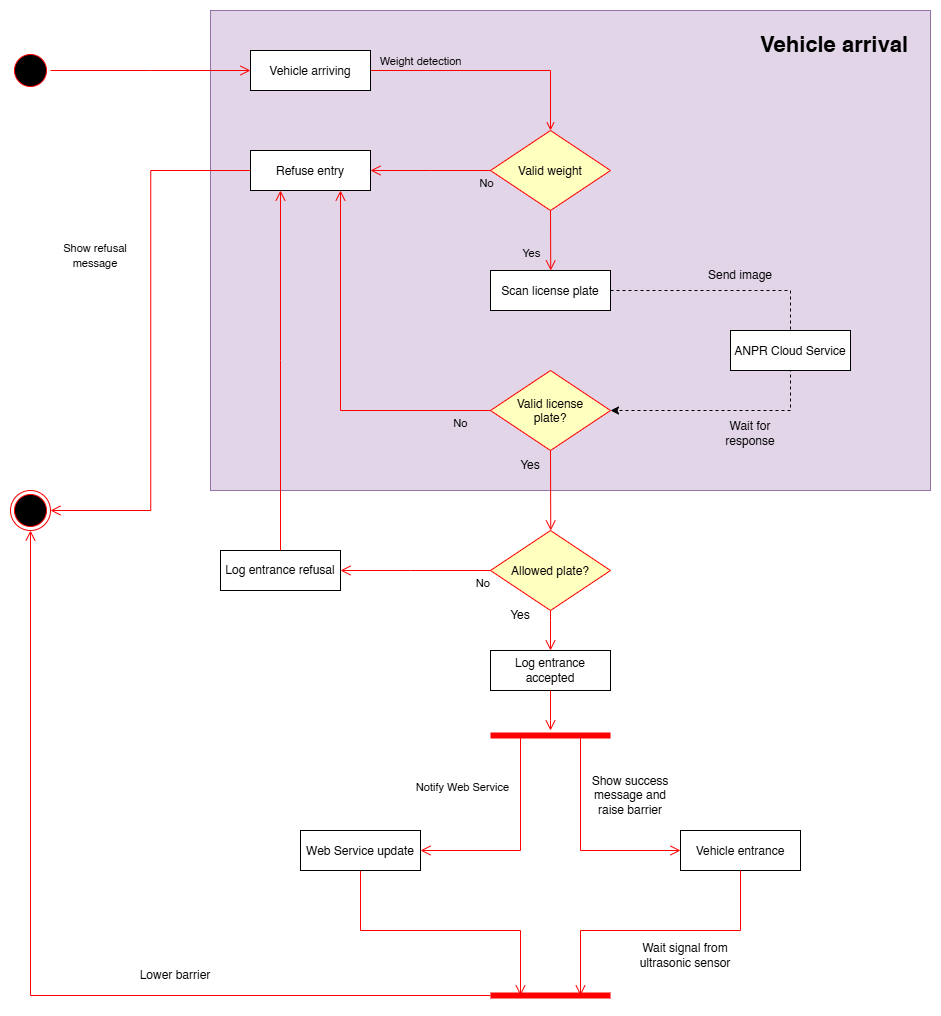

The diagram above was exported from draw.io. Its source (the exported page's mxGraphModel, read from the mxfile embedded in the PNG):
<mxGraphModel dx="1601" dy="659" grid="1" gridSize="10" guides="1" tooltips="1" connect="1" arrows="1" fold="1" page="1" pageScale="1" pageWidth="1000" pageHeight="1080" math="0" shadow="0">
  <root>
    <mxCell id="0" />
    <mxCell id="1" parent="0" />
    <mxCell id="VSTTu7S-GF7q4gMyIxoV-66" parent="1" style="rounded=0;fillColor=#e1d5e7;strokeColor=#9673a6;align=right;spacing=16;labelPosition=center;verticalLabelPosition=middle;verticalAlign=top;html=1;whiteSpace=wrap;fontSize=22;fontStyle=1;spacingLeft=0;spacingBottom=0;spacingRight=6;" value="Vehicle arrival" vertex="1">
      <mxGeometry height="480" width="720" x="240" y="40" as="geometry" />
    </mxCell>
    <mxCell id="GuWnp6WcWI_i1WKmwjPr-24" parent="1" style="ellipse;shape=startState;fillColor=#000000;strokeColor=#ff0000;" value="" vertex="1">
      <mxGeometry height="40" width="40" x="40" y="80" as="geometry" />
    </mxCell>
    <mxCell id="GuWnp6WcWI_i1WKmwjPr-25" edge="1" parent="1" source="GuWnp6WcWI_i1WKmwjPr-24" style="edgeStyle=elbowEdgeStyle;elbow=horizontal;verticalAlign=bottom;endArrow=open;endSize=8;strokeColor=#FF0000;endFill=1;rounded=0;entryX=0;entryY=0.5;entryDx=0;entryDy=0;" target="VSTTu7S-GF7q4gMyIxoV-58" value="">
      <mxGeometry x="264.5" y="168" as="geometry">
        <mxPoint x="160" y="100" as="targetPoint" />
      </mxGeometry>
    </mxCell>
    <mxCell id="GuWnp6WcWI_i1WKmwjPr-48" parent="1" style="shape=line;html=1;strokeWidth=6;strokeColor=#ff0000;rotation=-180;" value="" vertex="1">
      <mxGeometry height="10" width="120" x="520" y="1020" as="geometry" />
    </mxCell>
    <mxCell id="GuWnp6WcWI_i1WKmwjPr-50" edge="1" parent="1" source="GuWnp6WcWI_i1WKmwjPr-48" style="edgeStyle=orthogonalEdgeStyle;html=1;verticalAlign=bottom;endArrow=open;endSize=8;strokeColor=#ff0000;rounded=0;entryX=0.5;entryY=1;entryDx=0;entryDy=0;" target="VSTTu7S-GF7q4gMyIxoV-68" value="">
      <mxGeometry relative="1" as="geometry">
        <Array as="points" />
        <mxPoint x="320" y="1030" as="sourcePoint" />
        <mxPoint x="300" y="1160" as="targetPoint" />
      </mxGeometry>
    </mxCell>
    <mxCell id="GuWnp6WcWI_i1WKmwjPr-51" edge="1" parent="1" source="GuWnp6WcWI_i1WKmwjPr-5" style="edgeStyle=orthogonalEdgeStyle;html=1;verticalAlign=bottom;endArrow=open;endSize=8;strokeColor=#ff0000;rounded=0;exitX=0.5;exitY=1;exitDx=0;exitDy=0;entryX=0.75;entryY=0.5;entryDx=0;entryDy=0;entryPerimeter=0;" target="GuWnp6WcWI_i1WKmwjPr-48" value="">
      <mxGeometry relative="1" as="geometry">
        <Array as="points" />
        <mxPoint x="320" y="950" as="sourcePoint" />
        <mxPoint x="270" y="1190" as="targetPoint" />
      </mxGeometry>
    </mxCell>
    <mxCell id="GuWnp6WcWI_i1WKmwjPr-4" edge="1" parent="1" source="GuWnp6WcWI_i1WKmwjPr-3" style="edgeStyle=elbowEdgeStyle;elbow=horizontal;verticalAlign=bottom;endArrow=open;endSize=8;strokeColor=#FF0000;endFill=1;rounded=0;entryX=1;entryY=0.5;entryDx=0;entryDy=0;exitX=0;exitY=0.5;exitDx=0;exitDy=0;" target="VSTTu7S-GF7q4gMyIxoV-68" value="">
      <mxGeometry x="104.5" y="128" as="geometry">
        <mxPoint x="140" y="170" as="sourcePoint" />
        <mxPoint x="220" y="120" as="targetPoint" />
      </mxGeometry>
    </mxCell>
    <mxCell id="GuWnp6WcWI_i1WKmwjPr-3" parent="1" style="" value="Refuse entry" vertex="1">
      <mxGeometry height="40" width="120" x="280" y="180" as="geometry" />
    </mxCell>
    <mxCell id="GuWnp6WcWI_i1WKmwjPr-5" parent="1" style="" value="Web Service update" vertex="1">
      <mxGeometry height="40" width="120" x="330" y="860" as="geometry" />
    </mxCell>
    <mxCell id="VSTTu7S-GF7q4gMyIxoV-61" edge="1" parent="1" source="VSTTu7S-GF7q4gMyIxoV-24" style="edgeStyle=orthogonalEdgeStyle;rounded=0;orthogonalLoop=1;jettySize=auto;html=1;exitX=1;exitY=0.5;exitDx=0;exitDy=0;entryX=1;entryY=0.5;entryDx=0;entryDy=0;dashed=1;" target="VSTTu7S-GF7q4gMyIxoV-29">
      <mxGeometry relative="1" as="geometry">
        <Array as="points">
          <mxPoint x="820" y="320" />
          <mxPoint x="820" y="440" />
        </Array>
      </mxGeometry>
    </mxCell>
    <mxCell id="VSTTu7S-GF7q4gMyIxoV-24" parent="1" style="" value="Scan license plate" vertex="1">
      <mxGeometry height="40" width="120" x="520" y="300" as="geometry" />
    </mxCell>
    <mxCell id="VSTTu7S-GF7q4gMyIxoV-26" parent="1" style="rhombus;fillColor=#ffffc0;strokeColor=#ff0000;" value="Valid weight" vertex="1">
      <mxGeometry height="80" width="120" x="520" y="160" as="geometry" />
    </mxCell>
    <mxCell id="VSTTu7S-GF7q4gMyIxoV-27" edge="1" parent="1" source="VSTTu7S-GF7q4gMyIxoV-26" style="edgeStyle=elbowEdgeStyle;elbow=horizontal;align=left;verticalAlign=top;endArrow=open;endSize=8;strokeColor=#FF0000;endFill=1;rounded=0;exitX=0.5;exitY=1;exitDx=0;exitDy=0;entryX=0.5;entryY=0;entryDx=0;entryDy=0;labelBackgroundColor=none;" target="VSTTu7S-GF7q4gMyIxoV-24" value="Yes">
      <mxGeometry relative="1" y="-30" as="geometry">
        <mxPoint as="offset" />
        <mxPoint x="540" y="280" as="targetPoint" />
      </mxGeometry>
    </mxCell>
    <mxCell id="VSTTu7S-GF7q4gMyIxoV-29" parent="1" style="rhombus;fillColor=#ffffc0;strokeColor=#ff0000;spacingTop=0;" value="Valid license&#10;plate?" vertex="1">
      <mxGeometry height="80" width="120" x="520" y="400" as="geometry" />
    </mxCell>
    <mxCell id="VSTTu7S-GF7q4gMyIxoV-31" parent="1" style="shape=line;html=1;strokeWidth=6;strokeColor=#ff0000;" value="" vertex="1">
      <mxGeometry height="10" width="120" x="520" y="760" as="geometry" />
    </mxCell>
    <mxCell id="VSTTu7S-GF7q4gMyIxoV-36" edge="1" parent="1" source="VSTTu7S-GF7q4gMyIxoV-26" style="edgeStyle=elbowEdgeStyle;elbow=horizontal;align=left;verticalAlign=top;endArrow=open;endSize=8;strokeColor=#FF0000;endFill=1;rounded=0;exitX=0;exitY=0.5;exitDx=0;exitDy=0;entryX=1;entryY=0.5;entryDx=0;entryDy=0;labelBackgroundColor=none;" target="GuWnp6WcWI_i1WKmwjPr-3" value="No">
      <mxGeometry relative="1" x="-0.7909" as="geometry">
        <mxPoint as="offset" />
        <mxPoint x="590" y="355" as="sourcePoint" />
        <mxPoint x="320" y="200" as="targetPoint" />
      </mxGeometry>
    </mxCell>
    <mxCell id="VSTTu7S-GF7q4gMyIxoV-38" edge="1" parent="1" source="VSTTu7S-GF7q4gMyIxoV-29" style="edgeStyle=elbowEdgeStyle;elbow=horizontal;align=left;verticalAlign=top;endArrow=open;endSize=8;strokeColor=#FF0000;endFill=1;rounded=0;exitX=0;exitY=0.5;exitDx=0;exitDy=0;entryX=0.75;entryY=1;entryDx=0;entryDy=0;labelBackgroundColor=none;" target="GuWnp6WcWI_i1WKmwjPr-3" value="No">
      <mxGeometry relative="1" x="-0.7909" as="geometry">
        <mxPoint as="offset" />
        <Array as="points">
          <mxPoint x="370" y="330" />
          <mxPoint x="242" y="290" />
          <mxPoint x="254" y="387" />
        </Array>
        <mxPoint x="455" y="457" as="sourcePoint" />
        <mxPoint x="260" y="220" as="targetPoint" />
      </mxGeometry>
    </mxCell>
    <mxCell id="VSTTu7S-GF7q4gMyIxoV-39" edge="1" parent="1" source="VSTTu7S-GF7q4gMyIxoV-29" style="edgeStyle=elbowEdgeStyle;elbow=horizontal;align=left;verticalAlign=top;endArrow=open;endSize=8;strokeColor=#FF0000;endFill=1;rounded=0;exitX=0.5;exitY=1;exitDx=0;exitDy=0;entryX=0.5;entryY=0;entryDx=0;entryDy=0;" target="a2qOsTFMd7nPhA7LH_Hg-2" value="">
      <mxGeometry relative="1" x="0.2308" y="-10" as="geometry">
        <mxPoint as="offset" />
        <Array as="points" />
        <mxPoint x="540" y="490" as="sourcePoint" />
        <mxPoint x="540" y="530" as="targetPoint" />
      </mxGeometry>
    </mxCell>
    <mxCell id="VSTTu7S-GF7q4gMyIxoV-40" edge="1" parent="1" source="VSTTu7S-GF7q4gMyIxoV-31" style="edgeStyle=orthogonalEdgeStyle;html=1;verticalAlign=bottom;endArrow=open;endSize=8;strokeColor=#ff0000;rounded=0;exitX=0.25;exitY=0.5;exitDx=0;exitDy=0;exitPerimeter=0;" value="">
      <mxGeometry relative="1" as="geometry">
        <Array as="points">
          <mxPoint x="550" y="880" />
        </Array>
        <mxPoint x="620" y="805" as="sourcePoint" />
        <mxPoint x="450" y="880" as="targetPoint" />
      </mxGeometry>
    </mxCell>
    <mxCell id="VSTTu7S-GF7q4gMyIxoV-41" connectable="0" parent="VSTTu7S-GF7q4gMyIxoV-40" style="edgeLabel;html=1;align=center;verticalAlign=middle;resizable=0;points=[];" value="Notify Web Service" vertex="1">
      <mxGeometry relative="1" x="-0.4602" as="geometry">
        <mxPoint x="-59" y="-6" as="offset" />
      </mxGeometry>
    </mxCell>
    <mxCell id="VSTTu7S-GF7q4gMyIxoV-42" edge="1" parent="1" source="VSTTu7S-GF7q4gMyIxoV-31" style="edgeStyle=orthogonalEdgeStyle;html=1;verticalAlign=bottom;endArrow=open;endSize=8;strokeColor=#ff0000;rounded=0;exitX=0.75;exitY=0.5;exitDx=0;exitDy=0;exitPerimeter=0;entryX=0;entryY=0.5;entryDx=0;entryDy=0;" target="VSTTu7S-GF7q4gMyIxoV-49" value="">
      <mxGeometry relative="1" as="geometry">
        <Array as="points">
          <mxPoint x="610" y="880" />
        </Array>
        <mxPoint x="590" y="845" as="sourcePoint" />
        <mxPoint x="800" y="880" as="targetPoint" />
      </mxGeometry>
    </mxCell>
    <mxCell id="VSTTu7S-GF7q4gMyIxoV-49" parent="1" style="" value="Vehicle entrance" vertex="1">
      <mxGeometry height="40" width="120" x="710" y="860" as="geometry" />
    </mxCell>
    <mxCell id="VSTTu7S-GF7q4gMyIxoV-56" edge="1" parent="1" source="VSTTu7S-GF7q4gMyIxoV-58" style="endArrow=open;strokeColor=#FF0000;endFill=1;rounded=0;entryX=0.5;entryY=0;entryDx=0;entryDy=0;exitX=1;exitY=0.5;exitDx=0;exitDy=0;" value="">
      <mxGeometry relative="1" as="geometry">
        <Array as="points">
          <mxPoint x="580" y="100" />
        </Array>
        <mxPoint x="360" y="100" as="sourcePoint" />
        <mxPoint x="580" y="160" as="targetPoint" />
      </mxGeometry>
    </mxCell>
    <mxCell id="VSTTu7S-GF7q4gMyIxoV-57" connectable="0" parent="VSTTu7S-GF7q4gMyIxoV-56" style="edgeLabel;html=1;align=center;verticalAlign=middle;resizable=0;points=[];labelBackgroundColor=none;" value="Weight detection" vertex="1">
      <mxGeometry relative="1" x="-0.35" y="-2" as="geometry">
        <mxPoint x="-28" y="-12" as="offset" />
      </mxGeometry>
    </mxCell>
    <mxCell id="VSTTu7S-GF7q4gMyIxoV-58" parent="1" style="" value="Vehicle arriving" vertex="1">
      <mxGeometry height="40" width="120" x="280" y="80" as="geometry" />
    </mxCell>
    <mxCell id="VSTTu7S-GF7q4gMyIxoV-68" parent="1" style="ellipse;shape=endState;fillColor=#000000;strokeColor=#ff0000" value="" vertex="1">
      <mxGeometry height="40" width="40" x="40" y="520" as="geometry" />
    </mxCell>
    <mxCell id="H-DfSCQPZ3yeD-7KSIcW-1" parent="1" style="" value="ANPR Cloud Service" vertex="1">
      <mxGeometry height="40" width="120" x="760" y="360" as="geometry" />
    </mxCell>
    <mxCell id="H-DfSCQPZ3yeD-7KSIcW-2" parent="1" style="text;html=1;whiteSpace=wrap;strokeColor=none;fillColor=none;align=center;verticalAlign=middle;rounded=0;" value="Send image" vertex="1">
      <mxGeometry height="30" width="80" x="730" y="290" as="geometry" />
    </mxCell>
    <mxCell id="H-DfSCQPZ3yeD-7KSIcW-3" parent="1" style="text;html=1;whiteSpace=wrap;strokeColor=none;fillColor=none;align=center;verticalAlign=middle;rounded=0;" value="Wait for response" vertex="1">
      <mxGeometry height="30" width="90" x="735" y="448" as="geometry" />
    </mxCell>
    <mxCell id="H-DfSCQPZ3yeD-7KSIcW-7" edge="1" parent="1" source="VSTTu7S-GF7q4gMyIxoV-49" style="edgeStyle=orthogonalEdgeStyle;html=1;verticalAlign=bottom;endArrow=open;endSize=8;strokeColor=#ff0000;rounded=0;exitX=0.5;exitY=1;exitDx=0;exitDy=0;entryX=0.25;entryY=0.5;entryDx=0;entryDy=0;entryPerimeter=0;" target="GuWnp6WcWI_i1WKmwjPr-48" value="">
      <mxGeometry relative="1" as="geometry">
        <Array as="points" />
        <mxPoint x="770" y="980" as="sourcePoint" />
        <mxPoint x="960" y="1105" as="targetPoint" />
      </mxGeometry>
    </mxCell>
    <mxCell id="H-DfSCQPZ3yeD-7KSIcW-8" parent="1" style="text;html=1;whiteSpace=wrap;strokeColor=none;fillColor=none;align=center;verticalAlign=middle;rounded=0;" value="Wait signal from ultrasonic sensor" vertex="1">
      <mxGeometry height="30" width="130" x="650" y="970" as="geometry" />
    </mxCell>
    <mxCell id="H-DfSCQPZ3yeD-7KSIcW-9" parent="1" style="text;html=1;whiteSpace=wrap;strokeColor=none;fillColor=none;align=center;verticalAlign=middle;rounded=0;" value="Lower barrier" vertex="1">
      <mxGeometry height="30" width="170" x="120" y="990" as="geometry" />
    </mxCell>
    <mxCell id="H-DfSCQPZ3yeD-7KSIcW-10" parent="1" style="text;html=1;whiteSpace=wrap;strokeColor=none;fillColor=none;align=center;verticalAlign=middle;rounded=0;" value="&lt;span style=&quot;font-size: 11px; text-wrap-mode: nowrap;&quot;&gt;Show refusal &lt;br&gt;message&lt;/span&gt;" vertex="1">
      <mxGeometry height="30" width="70" x="90" y="270" as="geometry" />
    </mxCell>
    <mxCell id="H-DfSCQPZ3yeD-7KSIcW-11" parent="1" style="text;html=1;whiteSpace=wrap;strokeColor=none;fillColor=none;align=center;verticalAlign=middle;rounded=0;" value="Show success message and raise barrier" vertex="1">
      <mxGeometry height="30" width="80" x="620" y="810" as="geometry" />
    </mxCell>
    <mxCell id="a2qOsTFMd7nPhA7LH_Hg-2" parent="1" style="rhombus;fillColor=#ffffc0;strokeColor=#ff0000;spacingTop=0;" value="Allowed plate?" vertex="1">
      <mxGeometry height="80" width="120" x="520" y="560" as="geometry" />
    </mxCell>
    <mxCell id="a2qOsTFMd7nPhA7LH_Hg-6" parent="1" style="text;html=1;whiteSpace=wrap;strokeColor=none;fillColor=none;align=center;verticalAlign=middle;rounded=0;" value="Yes" vertex="1">
      <mxGeometry height="30" width="60" x="530" y="480" as="geometry" />
    </mxCell>
    <mxCell id="a2qOsTFMd7nPhA7LH_Hg-7" parent="1" style="text;html=1;whiteSpace=wrap;strokeColor=none;fillColor=none;align=center;verticalAlign=middle;rounded=0;" value="Yes" vertex="1">
      <mxGeometry height="30" width="60" x="520" y="630" as="geometry" />
    </mxCell>
    <mxCell id="VSTTu7S-GF7q4gMyIxoV-70" parent="1" style="rounded=0;whiteSpace=wrap;html=1;" value="Log entrance refusal&lt;span style=&quot;color: rgba(0, 0, 0, 0); font-family: monospace; font-size: 0px; text-align: start; text-wrap-mode: nowrap;&quot;&gt;%3CmxGraphModel%3E%3Croot%3E%3CmxCell%20id%3D%220%22%2F%3E%3CmxCell%20id%3D%221%22%20parent%3D%220%22%2F%3E%3CmxCell%20id%3D%222%22%20edge%3D%221%22%20parent%3D%221%22%20style%3D%22edgeStyle%3DelbowEdgeStyle%3Belbow%3Dhorizontal%3Balign%3Dleft%3BverticalAlign%3Dtop%3BendArrow%3Dopen%3BendSize%3D8%3BstrokeColor%3D%23FF0000%3BendFill%3D1%3Brounded%3D0%3BexitX%3D0%3BexitY%3D0.5%3BexitDx%3D0%3BexitDy%3D0%3BentryX%3D0.75%3BentryY%3D1%3BentryDx%3D0%3BentryDy%3D0%3BlabelBackgroundColor%3Dnone%3B%22%20value%3D%22No%22%3E%3CmxGeometry%20relative%3D%221%22%20x%3D%22-0.7909%22%20as%3D%22geometry%22%3E%3CmxPoint%20as%3D%22offset%22%2F%3E%3CArray%20as%3D%22points%22%3E%3CmxPoint%20x%3D%22370%22%20y%3D%22370%22%2F%3E%3CmxPoint%20x%3D%22242%22%20y%3D%22330%22%2F%3E%3CmxPoint%20x%3D%22254%22%20y%3D%22427%22%2F%3E%3C%2FArray%3E%3CmxPoint%20x%3D%22520%22%20y%3D%22480%22%20as%3D%22sourcePoint%22%2F%3E%3CmxPoint%20x%3D%22370%22%20y%3D%22260%22%20as%3D%22targetPoint%22%2F%3E%3C%2FmxGeometry%3E%3C%2FmxCell%3E%3C%2Froot%3E%3C%2FmxGraphModel%3E&lt;/span&gt;" vertex="1">
      <mxGeometry height="40" width="120" x="250" y="580" as="geometry" />
    </mxCell>
    <mxCell id="a2qOsTFMd7nPhA7LH_Hg-9" edge="1" parent="1" source="a2qOsTFMd7nPhA7LH_Hg-2" style="edgeStyle=elbowEdgeStyle;elbow=horizontal;align=left;verticalAlign=top;endArrow=open;endSize=8;strokeColor=#FF0000;endFill=1;rounded=0;exitX=0;exitY=0.5;exitDx=0;exitDy=0;entryX=1;entryY=0.5;entryDx=0;entryDy=0;labelBackgroundColor=none;" target="VSTTu7S-GF7q4gMyIxoV-70" value="No">
      <mxGeometry relative="1" x="-0.7909" as="geometry">
        <mxPoint as="offset" />
        <Array as="points">
          <mxPoint x="440" y="590" />
          <mxPoint x="430" y="500" />
          <mxPoint x="442" y="597" />
        </Array>
        <mxPoint x="708" y="650" as="sourcePoint" />
        <mxPoint x="558" y="430" as="targetPoint" />
      </mxGeometry>
    </mxCell>
    <mxCell id="a2qOsTFMd7nPhA7LH_Hg-10" edge="1" parent="1" source="VSTTu7S-GF7q4gMyIxoV-70" style="edgeStyle=elbowEdgeStyle;elbow=horizontal;align=left;verticalAlign=top;endArrow=open;endSize=8;strokeColor=#FF0000;endFill=1;rounded=0;exitX=0.5;exitY=0;exitDx=0;exitDy=0;entryX=0.25;entryY=1;entryDx=0;entryDy=0;labelBackgroundColor=none;" target="GuWnp6WcWI_i1WKmwjPr-3" value="">
      <mxGeometry relative="1" x="-0.7909" as="geometry">
        <mxPoint as="offset" />
        <Array as="points">
          <mxPoint x="310" y="390" />
          <mxPoint x="330" y="570" />
          <mxPoint x="342" y="667" />
        </Array>
        <mxPoint x="608" y="720" as="sourcePoint" />
        <mxPoint x="458" y="500" as="targetPoint" />
      </mxGeometry>
    </mxCell>
    <mxCell id="a2qOsTFMd7nPhA7LH_Hg-11" parent="1" style="rounded=0;whiteSpace=wrap;html=1;" value="Log entrance accepted&lt;span style=&quot;color: rgba(0, 0, 0, 0); font-family: monospace; font-size: 0px; text-align: start; text-wrap-mode: nowrap;&quot;&gt;%3CmxGraphModel%3E%3Croot%3E%3CmxCell%20id%3D%220%22%2F%3E%3CmxCell%20id%3D%221%22%20parent%3D%220%22%2F%3E%3CmxCell%20id%3D%222%22%20edge%3D%221%22%20parent%3D%221%22%20style%3D%22edgeStyle%3DelbowEdgeStyle%3Belbow%3Dhorizontal%3Balign%3Dleft%3BverticalAlign%3Dtop%3BendArrow%3Dopen%3BendSize%3D8%3BstrokeColor%3D%23FF0000%3BendFill%3D1%3Brounded%3D0%3BexitX%3D0%3BexitY%3D0.5%3BexitDx%3D0%3BexitDy%3D0%3BentryX%3D0.75%3BentryY%3D1%3BentryDx%3D0%3BentryDy%3D0%3BlabelBackgroundColor%3Dnone%3B%22%20value%3D%22No%22%3E%3CmxGeometry%20relative%3D%221%22%20x%3D%22-0.7909%22%20as%3D%22geometry%22%3E%3CmxPoint%20as%3D%22offset%22%2F%3E%3CArray%20as%3D%22points%22%3E%3CmxPoint%20x%3D%22370%22%20y%3D%22370%22%2F%3E%3CmxPoint%20x%3D%22242%22%20y%3D%22330%22%2F%3E%3CmxPoint%20x%3D%22254%22%20y%3D%22427%22%2F%3E%3C%2FArray%3E%3CmxPoint%20x%3D%22520%22%20y%3D%22480%22%20as%3D%22sourcePoint%22%2F%3E%3CmxPoint%20x%3D%22370%22%20y%3D%22260%22%20as%3D%22targetPoint%22%2F%3E%3C%2FmxGeometry%3E%3C%2FmxCell%3E%3C%2Froot%3E%3C%2FmxGraphModel%3E&lt;/span&gt;" vertex="1">
      <mxGeometry height="40" width="120" x="520" y="680" as="geometry" />
    </mxCell>
    <mxCell id="a2qOsTFMd7nPhA7LH_Hg-12" edge="1" parent="1" source="a2qOsTFMd7nPhA7LH_Hg-2" style="edgeStyle=elbowEdgeStyle;elbow=horizontal;align=left;verticalAlign=top;endArrow=open;endSize=8;strokeColor=#FF0000;endFill=1;rounded=0;exitX=0.5;exitY=1;exitDx=0;exitDy=0;entryX=0.5;entryY=0;entryDx=0;entryDy=0;labelBackgroundColor=none;" target="a2qOsTFMd7nPhA7LH_Hg-11" value="">
      <mxGeometry relative="1" x="-0.7909" as="geometry">
        <mxPoint as="offset" />
        <Array as="points">
          <mxPoint x="580" y="650" />
          <mxPoint x="422" y="597" />
        </Array>
        <mxPoint x="688" y="650" as="sourcePoint" />
        <mxPoint x="538" y="430" as="targetPoint" />
      </mxGeometry>
    </mxCell>
    <mxCell id="a2qOsTFMd7nPhA7LH_Hg-13" edge="1" parent="1" source="a2qOsTFMd7nPhA7LH_Hg-11" style="edgeStyle=elbowEdgeStyle;elbow=horizontal;align=left;verticalAlign=top;endArrow=open;endSize=8;strokeColor=#FF0000;endFill=1;rounded=0;exitX=0.5;exitY=1;exitDx=0;exitDy=0;labelBackgroundColor=none;" value="">
      <mxGeometry relative="1" x="-0.7909" as="geometry">
        <mxPoint as="offset" />
        <Array as="points">
          <mxPoint x="580" y="750" />
        </Array>
        <mxPoint x="580" y="790" as="sourcePoint" />
        <mxPoint x="580" y="760" as="targetPoint" />
      </mxGeometry>
    </mxCell>
  </root>
</mxGraphModel>